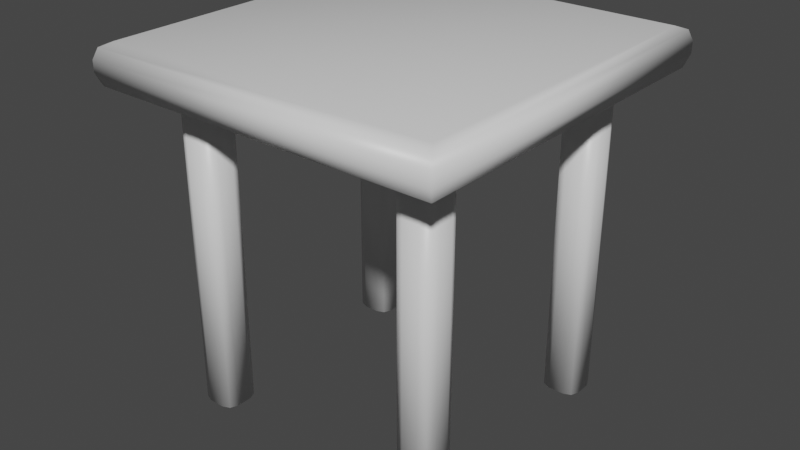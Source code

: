# Source: Chair1.blend  (saved by Blender 3.2.14; exported with 4.5.12 LTS)
import bpy
from mathutils import Matrix  # noqa: F401  (used for matrix-valued properties, if any)

bpy.ops.wm.read_factory_settings(use_empty=True)
scene = bpy.context.scene
scene.name = 'Scene'

# ---- collections
col_collection = bpy.data.collections.new('Collection'); scene.collection.children.link(col_collection)

# ---- materials (node trees are filled in below, after node groups)
mat_chair1 = bpy.data.materials.new('Chair1')
mat_chair1.alpha_threshold = 0.0
mat_chair1.use_transparent_shadow = False
mat_chair1.line_color = (0.0, 0.0, 0.0, 1.0)

# ---- material node trees
mat_chair1.use_nodes = True; mat_chair1.node_tree.nodes.clear()
_N = mat_chair1.node_tree.nodes; _L = mat_chair1.node_tree.links
n0 = _N.new('ShaderNodeOutputMaterial'); n0.name = 'Material Output'; n0.location = (300, 300)
n1 = _N.new('ShaderNodeBsdfPrincipled'); n1.name = 'Principled BSDF'; n1.location = (10, 300)
n1.distribution = 'GGX'
n1.subsurface_method = 'RANDOM_WALK_SKIN'
n1.inputs[2].default_value = 0.4
n1.inputs[3].default_value = 1.45
n1.inputs[27].default_value = (0.0, 0.0, 0.0, 1.0)
n1.inputs[28].default_value = 1.0
_L.new(n1.outputs[0], n0.inputs[0])
n0.is_active_output = True

# ---- world
world_world = bpy.data.worlds.new('World'); scene.world = world_world
world_world.use_nodes = True; world_world.node_tree.nodes.clear()
_N = world_world.node_tree.nodes; _L = world_world.node_tree.links
n0 = _N.new('ShaderNodeOutputWorld'); n0.name = 'World Output'; n0.location = (300, 300)
n1 = _N.new('ShaderNodeBackground'); n1.name = 'Background'; n1.location = (10, 300)
n1.inputs[0].default_value = (0.05088, 0.05088, 0.05088, 1.0)
_L.new(n1.outputs[0], n0.inputs[0])
n0.is_active_output = True
world_world.color = (0.05088, 0.05088, 0.05088)
world_world.use_sun_shadow = False
world_world.sun_shadow_jitter_overblur = 0.0

# ---- meshes
me_cube_001 = bpy.data.meshes.new('Cube.001')
me_cube_001.from_pydata([(0.4753, -0.562, 0.01067), (0.4289, -0.5156, 0.01067), (0.4425, -0.5484, 0.01067), (0.4289, -0.5156, 1.395), (0.4753, -0.562, 1.395), (0.4425, -0.5484, 1.395), (0.4289, -0.4481, 0.01067), (0.4753, -0.4017, 0.01067), (0.4425, -0.4153, 0.01067), (0.4753, -0.4017, 1.395), (0.4289, -0.4481, 1.395), (0.4425, -0.4153, 1.395), (0.5892, -0.5156, 0.01067), (0.5428, -0.562, 0.01067), (0.5756, -0.5484, 0.01067), (0.5428, -0.562, 1.395), (0.5892, -0.5156, 1.395), (0.5756, -0.5484, 1.395), (0.5428, -0.4017, 0.01067), (0.5892, -0.4481, 0.01067), (0.5756, -0.4153, 0.01067), (0.5892, -0.4481, 1.395), (0.5428, -0.4017, 1.395), (0.5756, -0.4153, 1.395), (-0.4753, -0.562, 0.01067), (-0.4289, -0.5156, 0.01067), (-0.4425, -0.5484, 0.01067), (-0.4289, -0.5156, 1.395), (-0.4753, -0.562, 1.395), (-0.4425, -0.5484, 1.395), (-0.4289, -0.4481, 0.01067), (-0.4753, -0.4017, 0.01067), (-0.4425, -0.4153, 0.01067), (-0.4753, -0.4017, 1.395), (-0.4289, -0.4481, 1.395), (-0.4425, -0.4153, 1.395), (-0.5892, -0.5156, 0.01067), (-0.5428, -0.562, 0.01067), (-0.5756, -0.5484, 0.01067), (-0.5428, -0.562, 1.395), (-0.5892, -0.5156, 1.395), (-0.5756, -0.5484, 1.395), (-0.5428, -0.4017, 0.01067), (-0.5892, -0.4481, 0.01067), (-0.5756, -0.4153, 0.01067), (-0.5892, -0.4481, 1.395), (-0.5428, -0.4017, 1.395), (-0.5756, -0.4153, 1.395), (0.4753, 0.562, 0.01067), (0.4289, 0.5156, 0.01067), (0.4425, 0.5484, 0.01067), (0.4289, 0.5156, 1.395), (0.4753, 0.562, 1.395), (0.4425, 0.5484, 1.395), (0.4289, 0.4481, 0.01067), (0.4753, 0.4017, 0.01067), (0.4425, 0.4153, 0.01067), (0.4753, 0.4017, 1.395), (0.4289, 0.4481, 1.395), (0.4425, 0.4153, 1.395), (0.5892, 0.5156, 0.01067), (0.5428, 0.562, 0.01067), (0.5756, 0.5484, 0.01067), (0.5428, 0.562, 1.395), (0.5892, 0.5156, 1.395), (0.5756, 0.5484, 1.395), (0.5428, 0.4017, 0.01067), (0.5892, 0.4481, 0.01067), (0.5756, 0.4153, 0.01067), (0.5892, 0.4481, 1.395), (0.5428, 0.4017, 1.395), (0.5756, 0.4153, 1.395), (-0.4753, 0.562, 0.01067), (-0.4289, 0.5156, 0.01067), (-0.4425, 0.5484, 0.01067), (-0.4289, 0.5156, 1.395), (-0.4753, 0.562, 1.395), (-0.4425, 0.5484, 1.395), (-0.4289, 0.4481, 0.01067), (-0.4753, 0.4017, 0.01067), (-0.4425, 0.4153, 0.01067), (-0.4753, 0.4017, 1.395), (-0.4289, 0.4481, 1.395), (-0.4425, 0.4153, 1.395), (-0.5892, 0.5156, 0.01067), (-0.5428, 0.562, 0.01067), (-0.5756, 0.5484, 0.01067), (-0.5428, 0.562, 1.395), (-0.5892, 0.5156, 1.395), (-0.5756, 0.5484, 1.395), (-0.5428, 0.4017, 0.01067), (-0.5892, 0.4481, 0.01067), (-0.5756, 0.4153, 0.01067), (-0.5892, 0.4481, 1.395), (-0.5428, 0.4017, 1.395), (-0.5756, 0.4153, 1.395), (0.7077, 0.7081, 1.541), (0.7546, 0.7703, 1.479), (0.7409, 0.7521, 1.523), (0.7077, -0.7081, 1.541), (0.7546, -0.7703, 1.479), (0.7409, -0.7521, 1.523), (-0.7077, 0.7081, 1.541), (-0.7546, 0.7703, 1.479), (-0.7409, 0.7521, 1.523), (-0.7077, -0.7081, 1.541), (-0.7546, -0.7703, 1.479), (-0.7409, -0.7521, 1.523), (0.7546, 0.7703, 1.431), (0.6989, 0.6964, 1.357), (0.7383, 0.7487, 1.379), (0.6989, -0.6964, 1.357), (0.7546, -0.7703, 1.431), (0.7383, -0.7487, 1.379), (-0.7546, 0.7703, 1.431), (-0.6989, 0.6964, 1.357), (-0.7383, 0.7487, 1.379), (-0.6989, -0.6964, 1.357), (-0.7546, -0.7703, 1.431), (-0.7383, -0.7487, 1.379)], [], [(13, 15, 4, 0), (19, 21, 16, 12), (21, 23, 22, 9, 11, 10, 3, 5, 4, 15, 17, 16), (1, 3, 10, 6), (7, 9, 22, 18), (0, 4, 5, 2), (2, 5, 3, 1), (9, 7, 8, 11), (11, 8, 6, 10), (21, 19, 20, 23), (23, 20, 18, 22), (15, 13, 14, 17), (17, 14, 12, 16), (6, 8, 7, 18, 20, 19, 12, 14, 13, 0, 2, 1), (37, 24, 28, 39), (43, 36, 40, 45), (45, 40, 41, 39, 28, 29, 27, 34, 35, 33, 46, 47), (25, 30, 34, 27), (31, 42, 46, 33), (24, 26, 29, 28), (26, 25, 27, 29), (33, 35, 32, 31), (35, 34, 30, 32), (45, 47, 44, 43), (47, 46, 42, 44), (39, 41, 38, 37), (41, 40, 36, 38), (30, 25, 26, 24, 37, 38, 36, 43, 44, 42, 31, 32), (61, 48, 52, 63), (67, 60, 64, 69), (69, 64, 65, 63, 52, 53, 51, 58, 59, 57, 70, 71), (49, 54, 58, 51), (55, 66, 70, 57), (48, 50, 53, 52), (50, 49, 51, 53), (57, 59, 56, 55), (59, 58, 54, 56), (69, 71, 68, 67), (71, 70, 66, 68), (63, 65, 62, 61), (65, 64, 60, 62), (54, 49, 50, 48, 61, 62, 60, 67, 68, 66, 55, 56), (85, 87, 76, 72), (91, 93, 88, 84), (93, 95, 94, 81, 83, 82, 75, 77, 76, 87, 89, 88), (73, 75, 82, 78), (79, 81, 94, 90), (72, 76, 77, 74), (74, 77, 75, 73), (81, 79, 80, 83), (83, 80, 78, 82), (93, 91, 92, 95), (95, 92, 90, 94), (87, 85, 86, 89), (89, 86, 84, 88), (78, 80, 79, 90, 92, 91, 84, 86, 85, 72, 74, 73), (118, 106, 103, 114), (108, 97, 100, 112), (96, 102, 105, 99), (112, 100, 106, 118), (99, 105, 107, 101), (101, 107, 106, 100), (96, 99, 101, 98), (98, 101, 100, 97), (105, 102, 104, 107), (107, 104, 103, 106), (102, 96, 98, 104), (104, 98, 97, 103), (115, 109, 111, 117), (115, 117, 119, 116), (116, 119, 118, 114), (109, 115, 116, 110), (110, 116, 114, 108), (117, 111, 113, 119), (119, 113, 112, 118), (111, 109, 110, 113), (113, 110, 108, 112), (114, 103, 97, 108)])
me_cube_001.polygons.foreach_set('use_smooth', [True] * 78)
_uv = me_cube_001.uv_layers.new(name='UVMap')
_uv.uv.foreach_set('vector', [0.375, 0.5512, 0.625, 0.5512, 0.625, 0.5679, 0.375, 0.5679, 0.375, 0.5115, 0.625, 0.5115, 0.625, 0.5282, 0.375, 0.5282, 0.625, 0.5724, 0.6462, 0.5212, 0.6974, 0.5, 0.8026, 0.5, 0.8538, 0.5212, 0.875, 0.5724, 0.875, 0.6776, 0.8538, 0.7288, 0.8026, 0.75, 0.6974, 0.75, 0.6462, 0.7288, 0.625, 0.6776, 0.375, 0.4321, 0.625, 0.4321, 0.625, 0.4488, 0.375, 0.4488, 0.375, 0.4718, 0.625, 0.4718, 0.625, 0.4885, 0.375, 0.4885, 0.375, 0.5679, 0.625, 0.5679, 0.625, 0.5794, 0.375, 0.5794, 0.375, 0.4206, 0.625, 0.4206, 0.625, 0.4321, 0.375, 0.4321, 0.625, 0.4718, 0.375, 0.4718, 0.375, 0.4603, 0.625, 0.4603, 0.625, 0.4603, 0.375, 0.4603, 0.375, 0.4488, 0.625, 0.4488, 0.625, 0.5115, 0.375, 0.5115, 0.375, 0.5, 0.625, 0.5, 0.625, 0.5, 0.375, 0.5, 0.375, 0.4885, 0.625, 0.4885, 0.625, 0.5512, 0.375, 0.5512, 0.375, 0.5397, 0.625, 0.5397, 0.625, 0.5397, 0.375, 0.5397, 0.375, 0.5282, 0.625, 0.5282, 0.125, 0.5724, 0.1462, 0.5212, 0.1974, 0.5, 0.3026, 0.5, 0.3538, 0.5212, 0.375, 0.5724, 0.375, 0.6776, 0.3538, 0.7288, 0.3026, 0.75, 0.1974, 0.75, 0.1462, 0.7288, 0.125, 0.6776, 0.375, 0.5512, 0.375, 0.5679, 0.625, 0.5679, 0.625, 0.5512, 0.375, 0.5115, 0.375, 0.5282, 0.625, 0.5282, 0.625, 0.5115, 0.625, 0.5724, 0.625, 0.6776, 0.6462, 0.7288, 0.6974, 0.75, 0.8026, 0.75, 0.8538, 0.7288, 0.875, 0.6776, 0.875, 0.5724, 0.8538, 0.5212, 0.8026, 0.5, 0.6974, 0.5, 0.6462, 0.5212, 0.375, 0.4321, 0.375, 0.4488, 0.625, 0.4488, 0.625, 0.4321, 0.375, 0.4718, 0.375, 0.4885, 0.625, 0.4885, 0.625, 0.4718, 0.375, 0.5679, 0.375, 0.5794, 0.625, 0.5794, 0.625, 0.5679, 0.375, 0.4206, 0.375, 0.4321, 0.625, 0.4321, 0.625, 0.4206, 0.625, 0.4718, 0.625, 0.4603, 0.375, 0.4603, 0.375, 0.4718, 0.625, 0.4603, 0.625, 0.4488, 0.375, 0.4488, 0.375, 0.4603, 0.625, 0.5115, 0.625, 0.5, 0.375, 0.5, 0.375, 0.5115, 0.625, 0.5, 0.625, 0.4885, 0.375, 0.4885, 0.375, 0.5, 0.625, 0.5512, 0.625, 0.5397, 0.375, 0.5397, 0.375, 0.5512, 0.625, 0.5397, 0.625, 0.5282, 0.375, 0.5282, 0.375, 0.5397, 0.125, 0.5724, 0.125, 0.6776, 0.1462, 0.7288, 0.1974, 0.75, 0.3026, 0.75, 0.3538, 0.7288, 0.375, 0.6776, 0.375, 0.5724, 0.3538, 0.5212, 0.3026, 0.5, 0.1974, 0.5, 0.1462, 0.5212, 0.375, 0.5512, 0.375, 0.5679, 0.625, 0.5679, 0.625, 0.5512, 0.375, 0.5115, 0.375, 0.5282, 0.625, 0.5282, 0.625, 0.5115, 0.625, 0.5724, 0.625, 0.6776, 0.6462, 0.7288, 0.6974, 0.75, 0.8026, 0.75, 0.8538, 0.7288, 0.875, 0.6776, 0.875, 0.5724, 0.8538, 0.5212, 0.8026, 0.5, 0.6974, 0.5, 0.6462, 0.5212, 0.375, 0.4321, 0.375, 0.4488, 0.625, 0.4488, 0.625, 0.4321, 0.375, 0.4718, 0.375, 0.4885, 0.625, 0.4885, 0.625, 0.4718, 0.375, 0.5679, 0.375, 0.5794, 0.625, 0.5794, 0.625, 0.5679, 0.375, 0.4206, 0.375, 0.4321, 0.625, 0.4321, 0.625, 0.4206, 0.625, 0.4718, 0.625, 0.4603, 0.375, 0.4603, 0.375, 0.4718, 0.625, 0.4603, 0.625, 0.4488, 0.375, 0.4488, 0.375, 0.4603, 0.625, 0.5115, 0.625, 0.5, 0.375, 0.5, 0.375, 0.5115, 0.625, 0.5, 0.625, 0.4885, 0.375, 0.4885, 0.375, 0.5, 0.625, 0.5512, 0.625, 0.5397, 0.375, 0.5397, 0.375, 0.5512, 0.625, 0.5397, 0.625, 0.5282, 0.375, 0.5282, 0.375, 0.5397, 0.125, 0.5724, 0.125, 0.6776, 0.1462, 0.7288, 0.1974, 0.75, 0.3026, 0.75, 0.3538, 0.7288, 0.375, 0.6776, 0.375, 0.5724, 0.3538, 0.5212, 0.3026, 0.5, 0.1974, 0.5, 0.1462, 0.5212, 0.375, 0.5512, 0.625, 0.5512, 0.625, 0.5679, 0.375, 0.5679, 0.375, 0.5115, 0.625, 0.5115, 0.625, 0.5282, 0.375, 0.5282, 0.625, 0.5724, 0.6462, 0.5212, 0.6974, 0.5, 0.8026, 0.5, 0.8538, 0.5212, 0.875, 0.5724, 0.875, 0.6776, 0.8538, 0.7288, 0.8026, 0.75, 0.6974, 0.75, 0.6462, 0.7288, 0.625, 0.6776, 0.375, 0.4321, 0.625, 0.4321, 0.625, 0.4488, 0.375, 0.4488, 0.375, 0.4718, 0.625, 0.4718, 0.625, 0.4885, 0.375, 0.4885, 0.375, 0.5679, 0.625, 0.5679, 0.625, 0.5794, 0.375, 0.5794, 0.375, 0.4206, 0.625, 0.4206, 0.625, 0.4321, 0.375, 0.4321, 0.625, 0.4718, 0.375, 0.4718, 0.375, 0.4603, 0.625, 0.4603, 0.625, 0.4603, 0.375, 0.4603, 0.375, 0.4488, 0.625, 0.4488, 0.625, 0.5115, 0.375, 0.5115, 0.375, 0.5, 0.625, 0.5, 0.625, 0.5, 0.375, 0.5, 0.375, 0.4885, 0.625, 0.4885, 0.625, 0.5512, 0.375, 0.5512, 0.375, 0.5397, 0.625, 0.5397, 0.625, 0.5397, 0.375, 0.5397, 0.375, 0.5282, 0.625, 0.5282, 0.125, 0.5724, 0.1462, 0.5212, 0.1974, 0.5, 0.3026, 0.5, 0.3538, 0.5212, 0.375, 0.5724, 0.375, 0.6776, 0.3538, 0.7288, 0.3026, 0.75, 0.1974, 0.75, 0.1462, 0.7288, 0.125, 0.6776, 0.5522, 0.4929, 0.5678, 0.4929, 0.5678, 1.0, 0.5522, 1.0, 0.5049, 0.4929, 0.5205, 0.4929, 0.5205, 1.0, 0.5049, 1.0, 0.01092, 0.01447, 0.4768, 0.01447, 0.4768, 0.4807, 0.01092, 0.4807, 0.6467, 0.4929, 0.6623, 0.4929, 0.6623, 0.9897, 0.6467, 0.9897, 0.01092, 0.4807, 0.4768, 0.4807, 0.4877, 0.4951, 0.0, 0.4951, 0.6768, 0.4974, 0.6768, 0.9851, 0.6623, 0.9897, 0.6623, 0.4929, 0.01092, 0.01447, 0.01092, 0.4807, 0.0, 0.4951, 5.96e-08, 0.0, 0.535, 0.4989, 0.535, 0.994, 0.5205, 1.0, 0.5205, 0.4929, 0.4768, 0.4807, 0.4768, 0.01447, 0.4877, 5.96e-08, 0.4877, 0.4951, 0.5823, 0.4989, 0.5823, 0.994, 0.5678, 1.0, 0.5678, 0.4929, 0.4768, 0.01447, 0.01092, 0.01447, 5.96e-08, 0.0, 0.4877, 5.96e-08, 0.6295, 0.4974, 0.6295, 0.9851, 0.615, 0.9897, 0.615, 0.4929, 0.5007, 0.01719, 0.9608, 0.01719, 0.9608, 0.4757, 0.5007, 0.4757, 0.5007, 0.01719, 0.5007, 0.4757, 0.4877, 0.4929, 0.4877, 0.0, 0.535, 0.9929, 0.535, 0.5, 0.5522, 0.4929, 0.5522, 1.0, 0.9608, 0.01719, 0.5007, 0.01719, 0.4877, 0.0, 0.9738, 5.96e-08, 0.5823, 0.9843, 0.5823, 0.4983, 0.5994, 0.4929, 0.5994, 0.9897, 0.5007, 0.4757, 0.9608, 0.4757, 0.9738, 0.4929, 0.4877, 0.4929, 0.6295, 0.9843, 0.6295, 0.4983, 0.6467, 0.4929, 0.6467, 0.9897, 0.9608, 0.4757, 0.9608, 0.01719, 0.9738, 5.96e-08, 0.9738, 0.4929, 0.4877, 0.9929, 0.4877, 0.5, 0.5049, 0.4929, 0.5049, 1.0, 0.5994, 0.4929, 0.615, 0.4929, 0.615, 0.9897, 0.5994, 0.9897])
me_cube_001.materials.append(mat_chair1)
me_cube_001.update()

# ---- objects
ob_chair = bpy.data.objects.new('Chair', me_cube_001)

# ---- transforms, parenting, visibility, modifiers, constraints
ob_chair.location = (0.0, 0.0, 0.0)

# ---- collection membership
col_collection.objects.link(ob_chair)

# ---- scene / render settings (as saved in the file)
scene.frame_start = 1; scene.frame_end = 250; scene.frame_set(1)
scene.render.engine = 'BLENDER_EEVEE_NEXT'
scene.cycles.sampling_pattern = 'TABULATED_SOBOL'
scene.cycles.use_light_tree = False
scene.view_settings.view_transform = 'Filmic'
bpy.context.view_layer.update()

# ---- added for rendering (the .blend has no active camera and no usable light): camera, sun
cam_auto = bpy.data.cameras.new('AutoCamera')
cam_auto.lens = 50.0
cam_auto.sensor_width = 36.0
cam_auto.clip_end = 1000.0
ob_auto_camera = bpy.data.objects.new('AutoCamera', cam_auto)
scene.collection.objects.link(ob_auto_camera)
ob_auto_camera.location = (2.44664, -2.93597, 2.73307)
ob_auto_camera.rotation_euler = (1.09748, -7.21219e-08, 0.694738)
scene.camera = ob_auto_camera
light_auto_sun = bpy.data.lights.new('AutoSun', 'SUN')
light_auto_sun.energy = 3.0
light_auto_sun.angle = 0.0523599
ob_auto_sun = bpy.data.objects.new('AutoSun', light_auto_sun)
scene.collection.objects.link(ob_auto_sun)
ob_auto_sun.rotation_euler = (0.872665, 0.174533, 0.523599)
bpy.context.view_layer.update()
